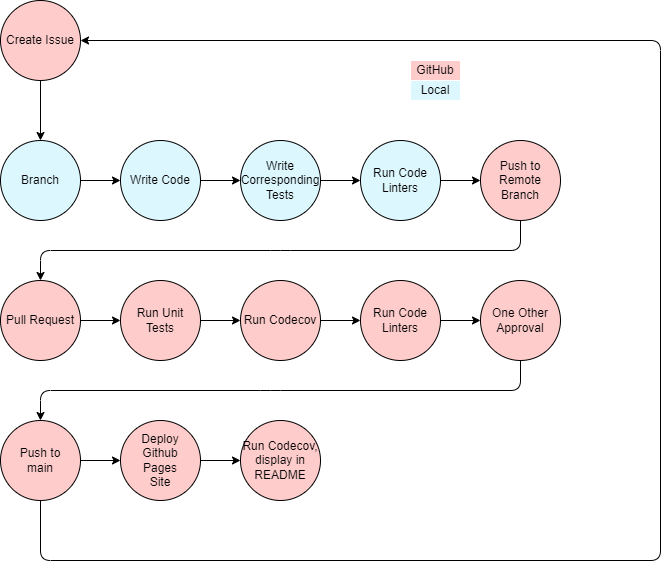

The diagram above was exported from draw.io. Its source (the exported page's mxGraphModel, read from the mxfile embedded in the PNG):
<mxGraphModel dx="1225" dy="707" grid="1" gridSize="10" guides="1" tooltips="1" connect="1" arrows="1" fold="1" page="1" pageScale="1" pageWidth="3300" pageHeight="4681" background="#FFFFFF" math="0" shadow="0">
  <root>
    <mxCell id="0" />
    <mxCell id="1" parent="0" />
    <mxCell id="25" style="edgeStyle=none;html=1;entryX=0.5;entryY=0;entryDx=0;entryDy=0;" parent="1" source="14" target="15" edge="1">
      <mxGeometry relative="1" as="geometry" />
    </mxCell>
    <mxCell id="14" value="Create Issue" style="ellipse;whiteSpace=wrap;html=1;fillColor=#FFCCCC;" parent="1" vertex="1">
      <mxGeometry x="40" y="40" width="80" height="80" as="geometry" />
    </mxCell>
    <mxCell id="26" style="edgeStyle=none;html=1;entryX=0;entryY=0.5;entryDx=0;entryDy=0;" parent="1" source="15" target="16" edge="1">
      <mxGeometry relative="1" as="geometry" />
    </mxCell>
    <mxCell id="15" value="Branch" style="ellipse;whiteSpace=wrap;html=1;fillColor=#DDF7FF;" parent="1" vertex="1">
      <mxGeometry x="40" y="180" width="80" height="80" as="geometry" />
    </mxCell>
    <mxCell id="50" style="edgeStyle=none;html=1;exitX=1;exitY=0.5;exitDx=0;exitDy=0;entryX=0;entryY=0.5;entryDx=0;entryDy=0;" edge="1" parent="1" source="16" target="49">
      <mxGeometry relative="1" as="geometry" />
    </mxCell>
    <mxCell id="16" value="Write Code" style="ellipse;whiteSpace=wrap;html=1;aspect=fixed;fillColor=#DDF7FF;" parent="1" vertex="1">
      <mxGeometry x="160" y="180" width="80" height="80" as="geometry" />
    </mxCell>
    <mxCell id="29" style="edgeStyle=none;html=1;entryX=0.5;entryY=0;entryDx=0;entryDy=0;" parent="1" source="18" target="19" edge="1">
      <mxGeometry relative="1" as="geometry">
        <Array as="points">
          <mxPoint x="560" y="290" />
          <mxPoint x="320" y="290" />
          <mxPoint x="80" y="290" />
        </Array>
      </mxGeometry>
    </mxCell>
    <mxCell id="18" value="Push to&lt;div&gt;Remote&lt;/div&gt;&lt;div&gt;Branch&lt;/div&gt;" style="ellipse;whiteSpace=wrap;html=1;fillColor=#FFCCCC;" parent="1" vertex="1">
      <mxGeometry x="520" y="180" width="80" height="80" as="geometry" />
    </mxCell>
    <mxCell id="30" style="edgeStyle=none;html=1;entryX=0;entryY=0.5;entryDx=0;entryDy=0;" parent="1" source="19" target="20" edge="1">
      <mxGeometry relative="1" as="geometry" />
    </mxCell>
    <mxCell id="19" value="Pull Request" style="ellipse;whiteSpace=wrap;html=1;fillColor=#FFCCCC;" parent="1" vertex="1">
      <mxGeometry x="40" y="320" width="80" height="80" as="geometry" />
    </mxCell>
    <mxCell id="43" style="edgeStyle=none;html=1;exitX=1;exitY=0.5;exitDx=0;exitDy=0;" edge="1" parent="1" source="20" target="41">
      <mxGeometry relative="1" as="geometry" />
    </mxCell>
    <mxCell id="20" value="Run Unit&lt;div&gt;Tests&lt;/div&gt;" style="ellipse;whiteSpace=wrap;html=1;fillColor=#FFCCCC;" parent="1" vertex="1">
      <mxGeometry x="160" y="320" width="80" height="80" as="geometry" />
    </mxCell>
    <mxCell id="46" style="edgeStyle=none;html=1;entryX=0;entryY=0.5;entryDx=0;entryDy=0;" edge="1" parent="1" source="21" target="45">
      <mxGeometry relative="1" as="geometry" />
    </mxCell>
    <mxCell id="21" value="Run Code&lt;div&gt;Linters&lt;/div&gt;" style="ellipse;whiteSpace=wrap;html=1;fillColor=#FFCCCC;" parent="1" vertex="1">
      <mxGeometry x="400" y="320" width="80" height="80" as="geometry" />
    </mxCell>
    <mxCell id="34" style="edgeStyle=none;html=1;entryX=0;entryY=0.5;entryDx=0;entryDy=0;" parent="1" source="23" target="24" edge="1">
      <mxGeometry relative="1" as="geometry" />
    </mxCell>
    <mxCell id="35" style="edgeStyle=none;html=1;entryX=1;entryY=0.5;entryDx=0;entryDy=0;" parent="1" source="23" target="14" edge="1">
      <mxGeometry relative="1" as="geometry">
        <Array as="points">
          <mxPoint x="80" y="600" />
          <mxPoint x="700" y="600" />
          <mxPoint x="700" y="80" />
        </Array>
      </mxGeometry>
    </mxCell>
    <mxCell id="23" value="Push to&lt;div&gt;main&lt;/div&gt;" style="ellipse;whiteSpace=wrap;html=1;fillColor=#FFCCCC;" parent="1" vertex="1">
      <mxGeometry x="40" y="460" width="80" height="80" as="geometry" />
    </mxCell>
    <mxCell id="38" style="edgeStyle=none;html=1;" parent="1" source="24" edge="1">
      <mxGeometry relative="1" as="geometry">
        <mxPoint x="280" y="500" as="targetPoint" />
      </mxGeometry>
    </mxCell>
    <mxCell id="24" value="Deploy&lt;div&gt;Github&lt;/div&gt;&lt;div&gt;Pages&lt;/div&gt;&lt;div&gt;Site&lt;/div&gt;" style="ellipse;whiteSpace=wrap;html=1;fillColor=#FFCCCC;" parent="1" vertex="1">
      <mxGeometry x="160" y="460" width="80" height="80" as="geometry" />
    </mxCell>
    <mxCell id="36" value="GitHub" style="rounded=0;whiteSpace=wrap;html=1;strokeColor=#FFFFFF;fillColor=#FFCCCC;" parent="1" vertex="1">
      <mxGeometry x="450" y="100" width="50" height="20" as="geometry" />
    </mxCell>
    <mxCell id="37" value="Local" style="rounded=0;whiteSpace=wrap;html=1;strokeColor=#FFFFFF;fillColor=#DDF7FF;" parent="1" vertex="1">
      <mxGeometry x="450" y="120" width="50" height="20" as="geometry" />
    </mxCell>
    <mxCell id="44" style="edgeStyle=none;html=1;entryX=0;entryY=0.5;entryDx=0;entryDy=0;" edge="1" parent="1" source="41" target="21">
      <mxGeometry relative="1" as="geometry" />
    </mxCell>
    <mxCell id="41" value="Run Codecov" style="ellipse;whiteSpace=wrap;html=1;fillColor=#FFCCCC;" vertex="1" parent="1">
      <mxGeometry x="280" y="320" width="80" height="80" as="geometry" />
    </mxCell>
    <mxCell id="47" style="edgeStyle=none;html=1;entryX=0.5;entryY=0;entryDx=0;entryDy=0;" edge="1" parent="1" source="45" target="23">
      <mxGeometry relative="1" as="geometry">
        <Array as="points">
          <mxPoint x="560" y="430" />
          <mxPoint x="310" y="430" />
          <mxPoint x="80" y="430" />
        </Array>
      </mxGeometry>
    </mxCell>
    <mxCell id="45" value="One Other Approval" style="ellipse;whiteSpace=wrap;html=1;fillColor=#FFCCCC;" vertex="1" parent="1">
      <mxGeometry x="520" y="320" width="80" height="80" as="geometry" />
    </mxCell>
    <mxCell id="48" value="Run Codecov, display in README" style="ellipse;whiteSpace=wrap;html=1;fillColor=#FFCCCC;" vertex="1" parent="1">
      <mxGeometry x="280" y="460" width="80" height="80" as="geometry" />
    </mxCell>
    <mxCell id="52" style="edgeStyle=none;html=1;entryX=0;entryY=0.5;entryDx=0;entryDy=0;" edge="1" parent="1" source="49" target="51">
      <mxGeometry relative="1" as="geometry" />
    </mxCell>
    <mxCell id="49" value="Write Corresponding Tests" style="ellipse;whiteSpace=wrap;html=1;aspect=fixed;fillColor=#DDF7FF;" vertex="1" parent="1">
      <mxGeometry x="280" y="180" width="80" height="80" as="geometry" />
    </mxCell>
    <mxCell id="53" style="edgeStyle=none;html=1;entryX=0;entryY=0.5;entryDx=0;entryDy=0;" edge="1" parent="1" source="51" target="18">
      <mxGeometry relative="1" as="geometry" />
    </mxCell>
    <mxCell id="51" value="Run Code Linters" style="ellipse;whiteSpace=wrap;html=1;aspect=fixed;fillColor=#DDF7FF;" vertex="1" parent="1">
      <mxGeometry x="400" y="180" width="80" height="80" as="geometry" />
    </mxCell>
  </root>
</mxGraphModel>